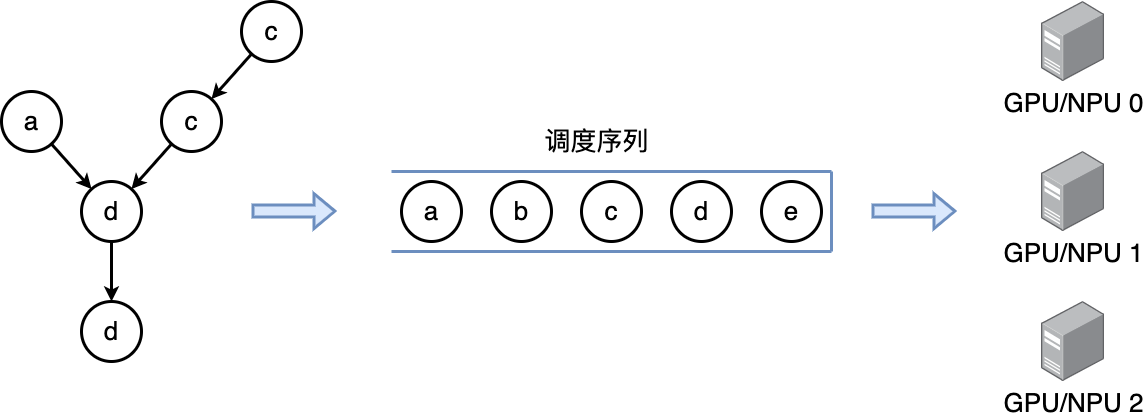

The diagram above was exported from draw.io. Its source (the exported page's mxGraphModel, read from the mxfile embedded in the PNG):
<mxGraphModel dx="580" dy="600" grid="1" gridSize="10" guides="1" tooltips="1" connect="1" arrows="1" fold="1" page="0" pageScale="1" pageWidth="827" pageHeight="1169" background="#ffffff" math="0" shadow="0">
  <root>
    <mxCell id="0" />
    <mxCell id="1" parent="0" />
    <mxCell id="vB7B0wCdVDhMypcpzL2w-14" style="edgeStyle=orthogonalEdgeStyle;rounded=0;orthogonalLoop=1;jettySize=auto;html=1;strokeWidth=3;" edge="1" parent="1" source="vB7B0wCdVDhMypcpzL2w-7" target="vB7B0wCdVDhMypcpzL2w-13">
      <mxGeometry relative="1" as="geometry" />
    </mxCell>
    <mxCell id="vB7B0wCdVDhMypcpzL2w-7" value="&lt;font style=&quot;font-size: 26px;&quot;&gt;d&lt;/font&gt;" style="ellipse;whiteSpace=wrap;html=1;aspect=fixed;strokeWidth=3;" vertex="1" parent="1">
      <mxGeometry x="580" y="590" width="60" height="60" as="geometry" />
    </mxCell>
    <mxCell id="vB7B0wCdVDhMypcpzL2w-11" style="rounded=0;orthogonalLoop=1;jettySize=auto;html=1;strokeWidth=3;" edge="1" parent="1" source="vB7B0wCdVDhMypcpzL2w-8" target="vB7B0wCdVDhMypcpzL2w-7">
      <mxGeometry relative="1" as="geometry" />
    </mxCell>
    <mxCell id="vB7B0wCdVDhMypcpzL2w-8" value="&lt;font style=&quot;font-size: 26px;&quot;&gt;a&lt;/font&gt;" style="ellipse;whiteSpace=wrap;html=1;aspect=fixed;strokeWidth=3;" vertex="1" parent="1">
      <mxGeometry x="500" y="500" width="60" height="60" as="geometry" />
    </mxCell>
    <mxCell id="vB7B0wCdVDhMypcpzL2w-12" style="rounded=0;orthogonalLoop=1;jettySize=auto;html=1;strokeWidth=3;" edge="1" parent="1" source="vB7B0wCdVDhMypcpzL2w-9" target="vB7B0wCdVDhMypcpzL2w-7">
      <mxGeometry relative="1" as="geometry" />
    </mxCell>
    <mxCell id="vB7B0wCdVDhMypcpzL2w-9" value="&lt;font style=&quot;font-size: 26px;&quot;&gt;c&lt;/font&gt;" style="ellipse;whiteSpace=wrap;html=1;aspect=fixed;strokeWidth=3;" vertex="1" parent="1">
      <mxGeometry x="660" y="500" width="60" height="60" as="geometry" />
    </mxCell>
    <mxCell id="vB7B0wCdVDhMypcpzL2w-13" value="&lt;font style=&quot;font-size: 26px;&quot;&gt;d&lt;/font&gt;" style="ellipse;whiteSpace=wrap;html=1;aspect=fixed;strokeWidth=3;" vertex="1" parent="1">
      <mxGeometry x="580" y="710" width="60" height="60" as="geometry" />
    </mxCell>
    <mxCell id="vB7B0wCdVDhMypcpzL2w-16" style="rounded=0;orthogonalLoop=1;jettySize=auto;html=1;strokeWidth=3;" edge="1" parent="1" source="vB7B0wCdVDhMypcpzL2w-15" target="vB7B0wCdVDhMypcpzL2w-9">
      <mxGeometry relative="1" as="geometry" />
    </mxCell>
    <mxCell id="vB7B0wCdVDhMypcpzL2w-15" value="&lt;font style=&quot;font-size: 26px;&quot;&gt;c&lt;/font&gt;" style="ellipse;whiteSpace=wrap;html=1;aspect=fixed;strokeWidth=3;" vertex="1" parent="1">
      <mxGeometry x="740" y="410" width="60" height="60" as="geometry" />
    </mxCell>
    <mxCell id="vB7B0wCdVDhMypcpzL2w-17" value="&lt;font style=&quot;font-size: 26px;&quot;&gt;a&lt;/font&gt;" style="ellipse;whiteSpace=wrap;html=1;aspect=fixed;strokeWidth=3;" vertex="1" parent="1">
      <mxGeometry x="900" y="590" width="60" height="60" as="geometry" />
    </mxCell>
    <mxCell id="vB7B0wCdVDhMypcpzL2w-18" value="&lt;font style=&quot;font-size: 26px;&quot;&gt;b&lt;/font&gt;" style="ellipse;whiteSpace=wrap;html=1;aspect=fixed;strokeWidth=3;" vertex="1" parent="1">
      <mxGeometry x="990" y="590" width="60" height="60" as="geometry" />
    </mxCell>
    <mxCell id="vB7B0wCdVDhMypcpzL2w-19" value="&lt;font style=&quot;font-size: 26px;&quot;&gt;c&lt;/font&gt;" style="ellipse;whiteSpace=wrap;html=1;aspect=fixed;strokeWidth=3;" vertex="1" parent="1">
      <mxGeometry x="1080" y="590" width="60" height="60" as="geometry" />
    </mxCell>
    <mxCell id="vB7B0wCdVDhMypcpzL2w-20" value="&lt;font style=&quot;font-size: 26px;&quot;&gt;d&lt;/font&gt;" style="ellipse;whiteSpace=wrap;html=1;aspect=fixed;strokeWidth=3;" vertex="1" parent="1">
      <mxGeometry x="1170" y="590" width="60" height="60" as="geometry" />
    </mxCell>
    <mxCell id="vB7B0wCdVDhMypcpzL2w-21" value="&lt;font style=&quot;font-size: 26px;&quot;&gt;e&lt;/font&gt;" style="ellipse;whiteSpace=wrap;html=1;aspect=fixed;strokeWidth=3;" vertex="1" parent="1">
      <mxGeometry x="1260" y="590" width="60" height="60" as="geometry" />
    </mxCell>
    <mxCell id="vB7B0wCdVDhMypcpzL2w-22" value="" style="endArrow=none;html=1;rounded=0;strokeWidth=3;fillColor=#dae8fc;strokeColor=#6c8ebf;" edge="1" parent="1">
      <mxGeometry width="50" height="50" relative="1" as="geometry">
        <mxPoint x="890" y="580" as="sourcePoint" />
        <mxPoint x="1330" y="580" as="targetPoint" />
      </mxGeometry>
    </mxCell>
    <mxCell id="vB7B0wCdVDhMypcpzL2w-23" value="" style="endArrow=none;html=1;rounded=0;strokeWidth=3;fillColor=#dae8fc;strokeColor=#6c8ebf;" edge="1" parent="1">
      <mxGeometry width="50" height="50" relative="1" as="geometry">
        <mxPoint x="890" y="660" as="sourcePoint" />
        <mxPoint x="1330" y="660" as="targetPoint" />
      </mxGeometry>
    </mxCell>
    <mxCell id="vB7B0wCdVDhMypcpzL2w-24" value="" style="endArrow=none;html=1;rounded=0;strokeWidth=3;fillColor=#dae8fc;strokeColor=#6c8ebf;" edge="1" parent="1">
      <mxGeometry width="50" height="50" relative="1" as="geometry">
        <mxPoint x="1330" y="580" as="sourcePoint" />
        <mxPoint x="1330" y="660" as="targetPoint" />
      </mxGeometry>
    </mxCell>
    <mxCell id="vB7B0wCdVDhMypcpzL2w-25" value="" style="shape=flexArrow;endArrow=classic;html=1;rounded=0;strokeColor=#6c8ebf;fillColor=#dae8fc;strokeWidth=3;" edge="1" parent="1">
      <mxGeometry width="50" height="50" relative="1" as="geometry">
        <mxPoint x="750" y="619.58" as="sourcePoint" />
        <mxPoint x="835" y="619.58" as="targetPoint" />
      </mxGeometry>
    </mxCell>
    <mxCell id="vB7B0wCdVDhMypcpzL2w-26" value="&lt;font style=&quot;font-size: 26px;&quot;&gt;调度序列&lt;/font&gt;" style="text;html=1;align=center;verticalAlign=middle;resizable=0;points=[];autosize=1;strokeColor=none;fillColor=none;" vertex="1" parent="1">
      <mxGeometry x="1030" y="530" width="130" height="40" as="geometry" />
    </mxCell>
    <mxCell id="vB7B0wCdVDhMypcpzL2w-27" value="" style="shape=flexArrow;endArrow=classic;html=1;rounded=0;strokeColor=#6c8ebf;fillColor=#dae8fc;strokeWidth=3;" edge="1" parent="1">
      <mxGeometry width="50" height="50" relative="1" as="geometry">
        <mxPoint x="1370" y="619.58" as="sourcePoint" />
        <mxPoint x="1455" y="619.58" as="targetPoint" />
      </mxGeometry>
    </mxCell>
    <mxCell id="vB7B0wCdVDhMypcpzL2w-28" value="&lt;font style=&quot;font-size: 26px;&quot;&gt;GPU/NPU 0&lt;/font&gt;" style="image;points=[];aspect=fixed;html=1;align=center;shadow=0;dashed=0;image=img/lib/allied_telesis/computer_and_terminals/Server_Desktop.svg;" vertex="1" parent="1">
      <mxGeometry x="1540" y="410" width="63.11" height="80" as="geometry" />
    </mxCell>
    <mxCell id="vB7B0wCdVDhMypcpzL2w-29" value="&lt;font style=&quot;font-size: 26px;&quot;&gt;GPU/NPU 1&lt;/font&gt;" style="image;points=[];aspect=fixed;html=1;align=center;shadow=0;dashed=0;image=img/lib/allied_telesis/computer_and_terminals/Server_Desktop.svg;" vertex="1" parent="1">
      <mxGeometry x="1540" y="560" width="63.11" height="80" as="geometry" />
    </mxCell>
    <mxCell id="vB7B0wCdVDhMypcpzL2w-30" value="&lt;font style=&quot;font-size: 26px;&quot;&gt;GPU/NPU 2&lt;/font&gt;" style="image;points=[];aspect=fixed;html=1;align=center;shadow=0;dashed=0;image=img/lib/allied_telesis/computer_and_terminals/Server_Desktop.svg;" vertex="1" parent="1">
      <mxGeometry x="1540" y="710" width="63.11" height="80" as="geometry" />
    </mxCell>
  </root>
</mxGraphModel>